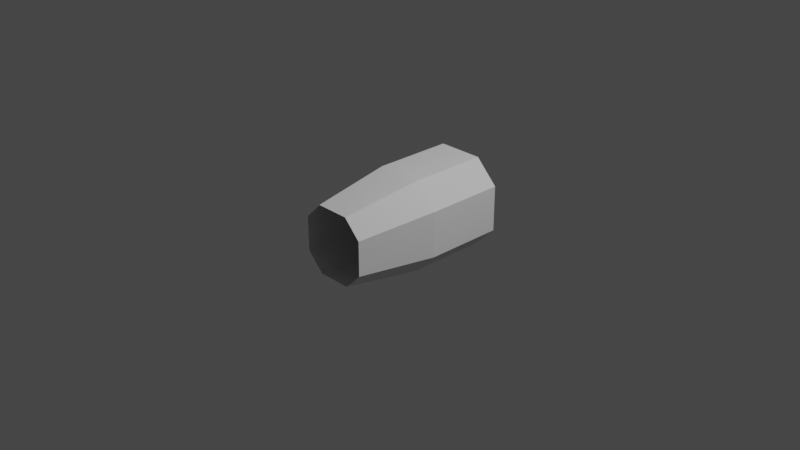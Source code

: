 # Source: aquila_crew_s1_3.blend  (saved by Blender 3.1.7; exported with 4.5.12 LTS)
import bpy
from mathutils import Matrix  # noqa: F401  (used for matrix-valued properties, if any)

bpy.ops.wm.read_factory_settings(use_empty=True)
scene = bpy.context.scene
scene.name = 'Scene'

# ---- collections
col_collection = bpy.data.collections.new('Collection'); scene.collection.children.link(col_collection)

# ---- world
world_world = bpy.data.worlds.new('World'); scene.world = world_world
world_world.use_nodes = True; world_world.node_tree.nodes.clear()
_N = world_world.node_tree.nodes; _L = world_world.node_tree.links
n0 = _N.new('ShaderNodeOutputWorld'); n0.name = 'World Output'; n0.location = (300, 300)
n1 = _N.new('ShaderNodeBackground'); n1.name = 'Background'; n1.location = (10, 300)
n1.inputs[0].default_value = (0.05088, 0.05088, 0.05088, 1.0)
_L.new(n1.outputs[0], n0.inputs[0])
n0.is_active_output = True
world_world.color = (0.05088, 0.05088, 0.05088)
world_world.use_sun_shadow = False
world_world.sun_shadow_jitter_overblur = 0.0

# ---- cameras
cam_camera = bpy.data.cameras.new('Camera')
cam_camera.clip_end = 100.0
cam_camera.ortho_scale = 7.314

# ---- lights
light_light = bpy.data.lights.new('Light', 'POINT')
light_light.transmission_factor = 0.0
light_light.energy = 1000.0
light_light.shadow_soft_size = 0.1
light_light.shadow_maximum_resolution = 0.006
light_light.use_absolute_resolution = True

# ---- meshes
me_i3_i3_auv_001 = bpy.data.meshes.new('i3_i3_auv.001')
me_i3_i3_auv_001.from_pydata([(0.3306, -0.1798, -0.875), (0.5, 0.25, 0.0), (0.25, -0.5, 0.0), (-0.25, -0.5, 0.0), (0.1875, 0.375, 0.875), (-0.1875, 0.375, 0.875), (-0.25, 0.5, 0.0), (-0.3306, -0.1798, -0.875), (-0.375, 0.1875, 0.875), (-0.5, 0.25, 0.0), (0.1798, 0.3306, -0.875), (-0.1798, 0.3306, -0.875), (-0.5, -0.25, 0.0), (0.25, 0.5, 0.0), (0.375, 0.1875, 0.875), (0.5, -0.25, 0.0), (0.375, -0.1875, 0.875), (0.1875, -0.375, 0.875), (-0.1875, -0.375, 0.875), (-0.375, -0.1875, 0.875), (-0.1798, -0.3306, -0.875), (-0.3306, 0.1798, -0.875), (0.3306, 0.1798, -0.875), (0.1798, -0.3306, -0.875), (0.25, -0.5, -0.875), (0.5, -0.25, -0.875), (-0.5, 0.25, -0.875), (-0.25, 0.5, -0.875), (-0.5, -0.25, -0.875), (0.25, 0.5, -0.875), (0.5, 0.25, -0.875), (-0.25, -0.5, -0.875)], [], [(27, 6, 9, 26), (14, 4, 13, 1), (3, 2, 24, 31), (14, 1, 15, 16), (24, 2, 15, 25), (17, 16, 15, 2), (5, 6, 13, 4), (19, 18, 3, 12), (15, 1, 30, 25), (29, 30, 1, 13), (9, 12, 28, 26), (3, 31, 28, 12), (5, 8, 9, 6), (27, 29, 13, 6), (19, 12, 9, 8), (17, 2, 3, 18), (0, 23, 24, 25), (21, 11, 27, 26), (7, 21, 26, 28), (11, 10, 29, 27), (10, 22, 30, 29), (23, 20, 31, 24), (22, 0, 25, 30), (20, 7, 28, 31)])
_uv = me_i3_i3_auv_001.uv_layers.new(name='UVMap')
_uv.uv.foreach_set('vector', [0.157, 0.2725, 0.157, 0.6142, 0.02046, 0.6142, 0.02046, 0.2725, 0.1419, 0.6356, 0.03844, 0.6356, 0.0212, 0.9793, 0.1591, 0.9793, 0.02046, 0.6142, 0.157, 0.6142, 0.2761, 0.6123, 0.02046, 0.2725, 0.1886, 0.9795, 0.2617, 0.6357, 0.3592, 0.6357, 0.3348, 0.9795, 0.157, 0.2725, 0.157, 0.6142, 0.02046, 0.6142, 0.02046, 0.2725, 0.1419, 0.6356, 0.03844, 0.6356, 0.0212, 0.9793, 0.1591, 0.9793, 0.1886, 0.9795, 0.1642, 0.6357, 0.3592, 0.6357, 0.3348, 0.9795, 0.1419, 0.6356, 0.03844, 0.6356, 0.0212, 0.9793, 0.1591, 0.9793, 0.3592, 0.6357, 0.2617, 0.6357, 0.157, 0.2725, 0.1787, 0.5156, 0.02046, 0.2725, 0.157, 0.2725, 0.157, 0.6142, 0.02046, 0.6142, 0.3592, 0.6357, 0.1642, 0.6357, 0.157, 0.2725, 0.1787, 0.5156, 0.02046, 0.6142, 0.02046, 0.2725, 0.157, 0.2725, 0.157, 0.6142, 0.1419, 0.6356, 0.03844, 0.6356, 0.0212, 0.9793, 0.1591, 0.9793, 0.5966, 0.6394, 0.792, 0.6394, 0.792, 0.9793, 0.5966, 0.9793, 0.1886, 0.9795, 0.1642, 0.6357, 0.3592, 0.6357, 0.3348, 0.9795, 0.1886, 0.9795, 0.2617, 0.6357, 0.3592, 0.6357, 0.3348, 0.9795, 0.2087, 0.5454, 0.2461, 0.5826, 0.2761, 0.6123, 0.1787, 0.5156, 0.2087, 0.5454, 0.2461, 0.5826, 0.2761, 0.6123, 0.1787, 0.5156, 0.2087, 0.5454, 0.2087, 0.5454, 0.1787, 0.5156, 0.1787, 0.5156, 0.2461, 0.5826, 0.2461, 0.5826, 0.2761, 0.6123, 0.2761, 0.6123, 0.2461, 0.5826, 0.2087, 0.5454, 0.1787, 0.5156, 0.2761, 0.6123, 0.2461, 0.5826, 0.2461, 0.5826, 0.2761, 0.6123, 0.2761, 0.6123, 0.2087, 0.5454, 0.2087, 0.5454, 0.1787, 0.5156, 0.1787, 0.5156, 0.2461, 0.5826, 0.2087, 0.5454, 0.1787, 0.5156, 0.2761, 0.6123])
me_i3_i3_auv_001.use_remesh_fix_poles = True
me_i3_i3_auv_001.use_remesh_preserve_attributes = False
me_i3_i3_auv_001.update()
me_i3_i3_auv_001.normals_split_custom_set([tuple(v) for v in zip(*[iter([0.7071, -0.7071, 0.0, 0.7071, -0.7071, 0.0, 0.7071, -0.7071, 0.0, 0.7071, -0.7071, 0.0, -0.6991, -0.6991, -0.1498, -0.6991, -0.6991, -0.1498, -0.6991, -0.6991, -0.1498, -0.6991, -0.6991, -0.1498, 0.0, 1.0, 0.0, 0.0, 1.0, 0.0, 0.0, 1.0, 0.0, 0.0, 1.0, 0.0, -0.9899, 0.0, -0.1414, -0.9899, 0.0, -0.1414, -0.9899, 0.0, -0.1414, -0.9899, 0.0, -0.1414, -0.7071, 0.7071, 0.0, -0.7071, 0.7071, 0.0, -0.7071, 0.7071, 0.0, -0.7071, 0.7071, 0.0, -0.6991, 0.6991, -0.1498, -0.6991, 0.6991, -0.1498, -0.6991, 0.6991, -0.1498, -0.6991, 0.6991, -0.1498, 0.0, -0.9899, -0.1414, 0.0, -0.9899, -0.1414, 0.0, -0.9899, -0.1414, 0.0, -0.9899, -0.1414, 0.6991, 0.6991, -0.1498, 0.6991, 0.6991, -0.1498, 0.6991, 0.6991, -0.1498, 0.6991, 0.6991, -0.1498, -1.0, 0.0, 0.0, -1.0, 0.0, 0.0, -1.0, 0.0, 0.0, -1.0, 0.0, 0.0, -0.7071, -0.7071, 0.0, -0.7071, -0.7071, 0.0, -0.7071, -0.7071, 0.0, -0.7071, -0.7071, 0.0, 1.0, 0.0, 0.0, 1.0, 0.0, 0.0, 1.0, 0.0, 0.0, 1.0, 0.0, 0.0, 0.7071, 0.7071, 0.0, 0.7071, 0.7071, 0.0, 0.7071, 0.7071, 0.0, 0.7071, 0.7071, 0.0, 0.6991, -0.6991, -0.1498, 0.6991, -0.6991, -0.1498, 0.6991, -0.6991, -0.1498, 0.6991, -0.6991, -0.1498, 0.0, -1.0, 0.0, 0.0, -1.0, 0.0, 0.0, -1.0, 0.0, 0.0, -1.0, 0.0, 0.9899, 0.0, -0.1414, 0.9899, 0.0, -0.1414, 0.9899, 0.0, -0.1414, 0.9899, 0.0, -0.1414, 0.0, 0.9899, -0.1414, 0.0, 0.9899, -0.1414, 0.0, 0.9899, -0.1414, 0.0, 0.9899, -0.1414, 0.0, 0.0, 1.0, 0.0, 0.0, 1.0, 0.0, 0.0, 1.0, 0.0, 0.0, 1.0, 0.0, 0.0, 1.0, 0.0, 0.0, 1.0, 0.0, 0.0, 1.0, 0.0, 0.0, 1.0, 0.0, 0.0, 1.0, 0.0, 0.0, 1.0, 0.0, 0.0, 1.0, 0.0, 0.0, 1.0, 0.0, 0.0, 1.0, 0.0, 0.0, 1.0, 0.0, 0.0, 1.0, 0.0, 0.0, 1.0, 0.0, 0.0, 1.0, 0.0, 0.0, 1.0, 0.0, 0.0, 1.0, 0.0, 0.0, 1.0, 0.0, 0.0, 1.0, 0.0, 0.0, 1.0, 0.0, 0.0, 1.0, 0.0, 0.0, 1.0, 0.0, 0.0, 1.0, 0.0, 0.0, 1.0, 0.0, 0.0, 1.0, 0.0, 0.0, 1.0, 0.0, 0.0, 1.0, 0.0, 0.0, 1.0, 0.0, 0.0, 1.0, 0.0, 0.0, 1.0])] * 3)])

# ---- objects
ob_light = bpy.data.objects.new('Light', light_light)
ob_camera = bpy.data.objects.new('Camera', cam_camera)
ob_shellcollider = bpy.data.objects.new('shellCollider', me_i3_i3_auv_001)
ob_freeiva = bpy.data.objects.new('FreeIva', None)

# ---- transforms, parenting, visibility, modifiers, constraints
ob_light.location = (4.076, 1.005, 5.904)
ob_light.rotation_euler = (0.6503, 0.05522, 1.866)
ob_light.lock_rotations_4d = False
ob_light.empty_display_type = 'ARROWS'
ob_light.color = (0.0, 0.0, 0.0, 0.0)
ob_light.lineart.crease_threshold = 0.0
ob_camera.location = (7.359, -6.926, 4.958)
ob_camera.rotation_euler = (1.109, 0.0, 0.8149)
ob_camera.lock_rotations_4d = False
ob_camera.empty_display_type = 'ARROWS'
ob_camera.color = (0.0, 0.0, 0.0, 0.0)
ob_camera.display_type = 'WIRE'
ob_camera.lineart.crease_threshold = 0.0
ob_shellcollider.parent = ob_freeiva
ob_shellcollider.location = (0.0, 0.0, 0.0)
ob_shellcollider.rotation_mode = 'QUATERNION'
ob_shellcollider.rotation_quaternion = (0.0, 0.0, -0.7071, 0.7071)
ob_shellcollider.scale = (1.0, 1.0, 1.0)
ob_freeiva.location = (0.0, 0.0, 0.0)

# ---- collection membership
col_collection.objects.link(ob_light)
col_collection.objects.link(ob_camera)
col_collection.objects.link(ob_shellcollider)
col_collection.objects.link(ob_freeiva)

# ---- scene / render settings (as saved in the file)
scene.camera = ob_camera
scene.frame_start = 1; scene.frame_end = 250; scene.frame_set(1)
scene.render.engine = 'BLENDER_EEVEE_NEXT'
scene.cycles.sampling_pattern = 'TABULATED_SOBOL'
scene.cycles.use_light_tree = False
scene.view_settings.view_transform = 'Filmic'
bpy.context.view_layer.update()
